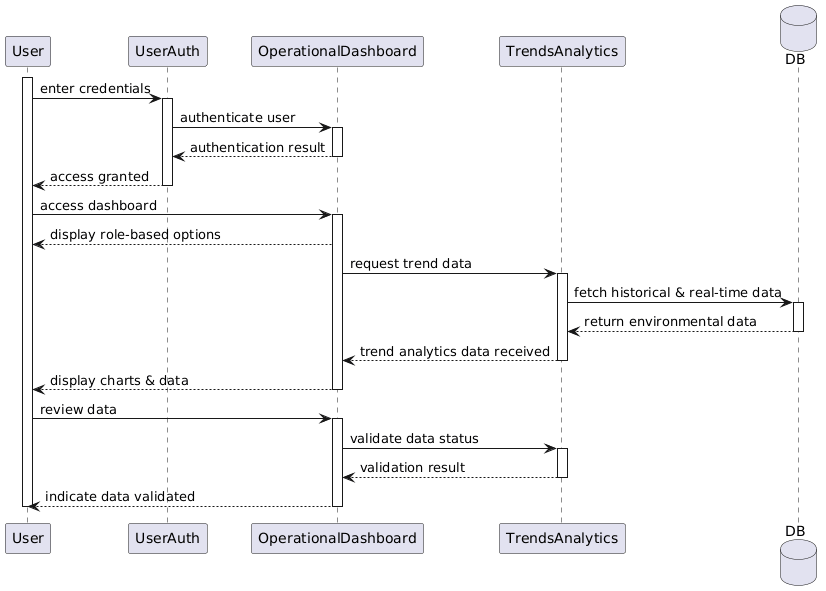

The diagram above was rendered by PlantUML. Its source (embedded in the PNG):
@startuml
participant User
activate User

participant UserAuth
participant OperationalDashboard
participant TrendsAnalytics
database "DB" as DB

User -> UserAuth : enter credentials
activate UserAuth

UserAuth -> OperationalDashboard : authenticate user
activate OperationalDashboard
OperationalDashboard --> UserAuth : authentication result
deactivate OperationalDashboard

UserAuth --> User : access granted
deactivate UserAuth

User -> OperationalDashboard : access dashboard
activate OperationalDashboard
OperationalDashboard --> User : display role-based options

OperationalDashboard -> TrendsAnalytics : request trend data
activate TrendsAnalytics

TrendsAnalytics -> DB : fetch historical & real-time data
activate DB
DB --> TrendsAnalytics : return environmental data
deactivate DB

TrendsAnalytics --> OperationalDashboard : trend analytics data received
deactivate TrendsAnalytics

OperationalDashboard --> User : display charts & data
deactivate OperationalDashboard

User -> OperationalDashboard : review data
activate OperationalDashboard

OperationalDashboard -> TrendsAnalytics : validate data status
activate TrendsAnalytics
TrendsAnalytics --> OperationalDashboard : validation result
deactivate TrendsAnalytics

OperationalDashboard --> User : indicate data validated
deactivate OperationalDashboard

deactivate User
@enduml